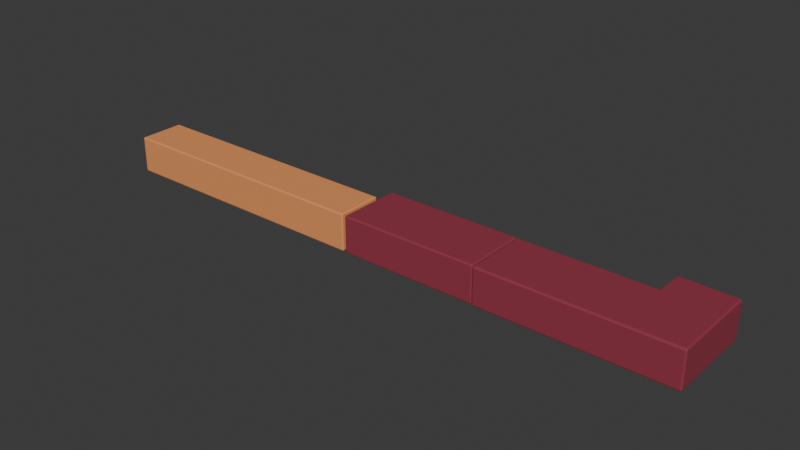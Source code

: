 # Source: TableTops.blend  (saved by Blender 4.1.23; exported with 4.5.12 LTS)
import bpy
from mathutils import Matrix  # noqa: F401  (used for matrix-valued properties, if any)

bpy.ops.wm.read_factory_settings(use_empty=True)
scene = bpy.context.scene
scene.name = 'Scene'

# ---- materials (node trees are filled in below, after node groups)
mat_pizzatops = bpy.data.materials.new('PizzaTops')
mat_pizzatops.use_transparent_shadow = False
mat_deliverytops = bpy.data.materials.new('DeliveryTops')
mat_deliverytops.use_transparent_shadow = False

# ---- material node trees
mat_pizzatops.use_nodes = True; mat_pizzatops.node_tree.nodes.clear()
_N = mat_pizzatops.node_tree.nodes; _L = mat_pizzatops.node_tree.links
n0 = _N.new('ShaderNodeBsdfPrincipled'); n0.name = 'Principled BSDF'; n0.location = (10, 300)
n0.inputs[0].default_value = (0.3095, 0.04091, 0.06848, 1.0)
n1 = _N.new('ShaderNodeOutputMaterial'); n1.name = 'Material Output'; n1.location = (300, 300)
_L.new(n0.outputs[0], n1.inputs[0])
n1.is_active_output = True
mat_deliverytops.use_nodes = True; mat_deliverytops.node_tree.nodes.clear()
_N = mat_deliverytops.node_tree.nodes; _L = mat_deliverytops.node_tree.links
n0 = _N.new('ShaderNodeBsdfPrincipled'); n0.name = 'Principled BSDF'; n0.location = (10, 300)
n0.inputs[0].default_value = (0.8631, 0.3232, 0.117, 1.0)
n1 = _N.new('ShaderNodeOutputMaterial'); n1.name = 'Material Output'; n1.location = (300, 300)
_L.new(n0.outputs[0], n1.inputs[0])
n1.is_active_output = True

# ---- world
world_world = bpy.data.worlds.new('World'); scene.world = world_world
world_world.use_nodes = True; world_world.node_tree.nodes.clear()
_N = world_world.node_tree.nodes; _L = world_world.node_tree.links
n0 = _N.new('ShaderNodeOutputWorld'); n0.name = 'World Output'; n0.location = (300, 300)
n1 = _N.new('ShaderNodeBackground'); n1.name = 'Background'; n1.location = (10, 300)
n1.inputs[0].default_value = (0.05088, 0.05088, 0.05088, 1.0)
_L.new(n1.outputs[0], n0.inputs[0])
n0.is_active_output = True
world_world.color = (0.05088, 0.05088, 0.05088)
world_world.use_sun_shadow = False
world_world.sun_shadow_jitter_overblur = 0.0

# ---- meshes
me_cube_001 = bpy.data.meshes.new('Cube.001')
me_cube_001.from_pydata([(2.722, -0.769, 0.9051), (1.722, 0.231, 0.2255), (-0.7942, -1.51, -0.7745), (-0.8279, -2.51, -0.09489), (-0.8883, -0.769, 0.9051), (-0.8513, 0.231, 0.2255), (1.724, 1.843, 0.2255), (2.724, 0.9467, 0.9051), (3.227, 0.1005, -0.7745), (4.227, -0.03111, -0.09489), (1.142, 0.9649, 0.8251), (1.302, 0.8833, 0.9051), (1.222, 1.061, 0.8619), (1.222, 0.9405, 0.8817), (1.222, 0.9716, 0.8788), (1.245, 0.9925, 0.8923), (1.198, 0.9925, 0.842), (1.222, 2.394, 0.8605), (1.302, 2.408, 0.9051), (1.302, 2.488, 0.8251), (1.244, 2.399, 0.8916), (1.255, 2.452, 0.8785), (1.302, 2.465, 0.8817), (1.245, 2.461, 0.8414), (4.222, -2.43, -1.015), (4.142, -2.51, -1.015), (4.142, -2.43, -1.095), (4.198, -2.487, -1.015), (4.188, -2.476, -1.061), (4.142, -2.487, -1.071), (4.198, -2.43, -1.071), (3.222, -1.43, 0.1455), (3.142, -1.51, 0.1455), (3.148, -1.425, 0.2255), (3.198, -1.487, 0.1455), (3.189, -1.475, 0.1917), (3.145, -1.485, 0.202), (3.2, -1.427, 0.2022), (4.148, -2.425, 0.9051), (4.142, -2.51, 0.8251), (4.222, -2.43, 0.8251), (4.145, -2.485, 0.8816), (4.189, -2.475, 0.8713), (4.198, -2.487, 0.8251), (4.2, -2.427, 0.8818), (4.152, 2.343, -1.095), (4.152, 2.423, -1.015), (4.232, 2.341, -1.015), (4.152, 2.399, -1.071), (4.198, 2.388, -1.061), (4.208, 2.398, -1.015), (4.208, 2.341, -1.071), (4.157, 2.343, 0.9051), (4.232, 2.341, 0.8251), (4.152, 2.423, 0.8251), (4.21, 2.342, 0.8817), (4.199, 2.388, 0.8713), (4.208, 2.398, 0.8251), (4.155, 2.399, 0.8817), (-5.885, 0.8921, 0.9051), (-5.885, 0.9721, 0.8251), (-5.965, 0.8921, 0.8251), (-5.885, 0.9486, 0.8817), (-5.932, 0.9382, 0.8713), (-5.942, 0.9486, 0.8251), (-5.942, 0.8921, 0.8817), (-5.965, -2.43, 0.8251), (-5.885, -2.51, 0.8251), (-5.885, -2.425, 0.9051), (-5.942, -2.488, 0.8251), (-5.932, -2.475, 0.8713), (-5.885, -2.484, 0.8817), (-5.942, -2.428, 0.8817), (-5.885, -2.51, -1.015), (-5.965, -2.43, -1.015), (-5.885, -2.43, -1.095), (-5.942, -2.487, -1.015), (-5.932, -2.476, -1.061), (-5.942, -2.43, -1.071), (-5.885, -2.487, -1.071), (2.727, 2.455, 0.8251), (2.727, 2.375, 0.9051), (2.727, 2.432, 0.8817), (4.232, 2.341, -0.09489), (4.152, 2.423, -0.09489), (4.208, 2.398, -0.09489), (4.147, 0.02705, -1.095), (4.227, 0.02284, -1.015), (4.203, 0.02601, -1.071), (3.152, 0.1683, 0.2255), (3.227, 0.08282, 0.1455), (3.205, 0.1072, 0.2021), (4.227, -0.0435, 0.8251), (4.152, 0.004443, 0.9051), (4.205, -0.02991, 0.8817), (4.142, -2.51, -0.09489), (4.222, -2.43, -0.09489), (4.198, -2.487, -0.09489), (3.222, -1.43, -0.7745), (3.142, -1.51, -0.7745), (3.198, -1.487, -0.7745), (-5.965, -2.43, -0.09489), (-5.885, -2.51, -0.09489), (-5.942, -2.487, -0.09489), (-5.965, -0.769, 0.8251), (-5.885, -0.769, 0.9051), (-5.942, -0.769, 0.8817), (-0.8927, 0.9721, 0.8251), (-0.8937, 0.8921, 0.9051), (-0.8935, 0.9486, 0.8817), (-0.7907, -2.43, -1.095), (-0.7942, -2.51, -1.015), (-0.7919, -2.487, -1.071), (-0.8782, -2.51, 0.8251), (-0.8829, -2.425, 0.9051), (-0.8814, -2.485, 0.8817), (-0.7717, -1.51, 0.1455), (-0.7737, -1.425, 0.2255), (-0.7715, -1.485, 0.2021), (1.302, 2.488, 0.3055), (1.282, 2.412, 0.2255), (1.222, 2.393, 0.2685), (1.292, 2.466, 0.2489), (1.251, 2.452, 0.2518), (1.239, 2.401, 0.2383), (1.245, 2.461, 0.2886), (2.725, 2.375, 0.2255), (2.727, 2.455, 0.3055), (2.726, 2.432, 0.249), (3.23, 2.364, -0.09489), (3.31, 2.442, -0.09489), (3.253, 2.42, -0.09489), (3.31, 2.442, 0.3055), (3.23, 2.364, 0.1455), (3.155, 2.366, 0.2255), (3.253, 2.42, 0.2255), (3.231, 2.41, 0.2255), (3.208, 2.365, 0.2022), (3.233, 2.42, 0.249), (3.226, 0.04121, -1.015), (3.306, 0.02194, -1.095), (3.25, 0.02739, -1.071), (3.142, -1.5, -1.015), (3.222, -1.419, -1.015), (3.301, -1.576, -1.095), (3.198, -1.476, -1.016), (3.221, -1.498, -1.061), (3.245, -1.498, -1.071), (3.221, -1.52, -1.071), (-5.885, -0.769, 0.2255), (-5.965, -0.769, 0.3055), (-5.942, -0.769, 0.249), (-5.965, 0.231, 0.3055), (-5.885, 0.231, 0.2255), (-5.942, 0.231, 0.249), (-5.885, 0.9721, 0.3055), (-5.885, 0.8843, 0.2255), (-5.965, 0.8921, 0.3055), (-5.885, 0.9447, 0.249), (-5.932, 0.9366, 0.2593), (-5.942, 0.8882, 0.249), (-5.942, 0.9502, 0.3055), (-0.787, -1.51, -1.015), (-0.7851, -1.591, -1.095), (-0.7854, -1.534, -1.071), (-5.965, -1.59, -1.015), (-5.885, -1.51, -1.015), (-5.885, -1.591, -1.095), (-5.942, -1.533, -1.015), (-5.932, -1.544, -1.061), (-5.885, -1.534, -1.071), (-5.942, -1.59, -1.071), (-5.885, -1.51, -0.09489), (-5.965, -1.59, -0.09489), (-5.942, -1.534, -0.09489), (-5.885, -1.51, -0.7745), (-5.965, -1.59, -0.7745), (-5.942, -1.534, -0.7745), (-5.885, -1.426, 0.2255), (-5.885, -1.51, 0.1455), (-5.965, -1.59, 0.3055), (-5.885, -1.485, 0.202), (-5.932, -1.509, 0.2255), (-5.942, -1.534, 0.2255), (-5.942, -1.508, 0.249), (3.309, 2.362, -1.095), (3.23, 2.364, -1.015), (3.31, 2.442, -1.015), (3.253, 2.363, -1.071), (3.264, 2.409, -1.061), (3.253, 2.42, -1.015), (3.31, 2.419, -1.071), (-0.8847, 0.9721, 0.3055), (-0.8796, 0.884, 0.2255), (-0.8827, 0.9463, 0.249), (1.227, 1.067, 0.2699), (1.287, 0.883, 0.2255), (1.147, 0.9711, 0.3055), (1.245, 0.9858, 0.2386), (1.222, 0.9753, 0.2521), (1.214, 0.9457, 0.249), (1.203, 0.9991, 0.2891), (3.31, 2.442, -0.7745), (3.23, 2.364, -0.7745), (3.253, 2.42, -0.7745)], [], [(81, 18, 11, 7), (83, 53, 92, 9), (38, 0, 4, 114), (25, 95, 3, 111), (195, 12, 121), (155, 60, 107, 192), (74, 101, 173, 176, 165), (150, 104, 61, 157, 152), (114, 4, 105, 68), (110, 75, 167, 163), (144, 26, 110, 163), (130, 84, 46, 187, 202), (111, 3, 102, 73), (95, 39, 113, 3), (192, 107, 10, 197), (89, 33, 1, 6), (8, 90, 133, 129, 203), (3, 113, 67, 102), (9, 92, 40, 96), (127, 80, 54, 84, 130, 132), (7, 11, 0), (52, 81, 7, 93), (101, 66, 104, 150, 180, 173), (12, 17, 121), (86, 26, 144, 140), (45, 86, 140, 185), (4, 108, 59, 105), (47, 83, 9, 87), (87, 9, 96, 24), (119, 19, 80, 127), (99, 2, 116, 32), (8, 203, 186, 139), (166, 175, 2, 162), (5, 117, 178, 149, 153), (1, 5, 193, 196), (98, 8, 139, 143), (93, 7, 0, 38), (120, 6, 1, 196), (8, 98, 31, 90), (33, 117, 5, 1), (2, 99, 142, 162), (116, 2, 175, 172, 179), (5, 153, 156, 193), (134, 89, 6, 120, 126), (10, 13, 14, 16), (11, 15, 14, 13), (12, 16, 14, 15), (17, 20, 21, 23), (18, 22, 21, 20), (19, 23, 21, 22), (24, 27, 28, 30), (25, 29, 28, 27), (26, 30, 28, 29), (31, 34, 35, 37), (32, 36, 35, 34), (33, 37, 35, 36), (38, 41, 42, 44), (39, 43, 42, 41), (40, 44, 42, 43), (45, 48, 49, 51), (46, 50, 49, 48), (47, 51, 49, 50), (52, 55, 56, 58), (53, 57, 56, 55), (54, 58, 56, 57), (59, 62, 63, 65), (60, 64, 63, 62), (61, 65, 63, 64), (66, 69, 70, 72), (67, 71, 70, 69), (68, 72, 70, 71), (73, 76, 77, 79), (74, 78, 77, 76), (75, 79, 77, 78), (119, 122, 123, 125), (120, 124, 123, 122), (121, 125, 123, 124), (132, 135, 136, 138), (133, 137, 136, 135), (134, 138, 136, 137), (142, 145, 146, 148), (143, 147, 146, 145), (144, 148, 146, 147), (155, 158, 159, 161), (156, 160, 159, 158), (157, 161, 159, 160), (165, 168, 169, 171), (166, 170, 169, 168), (167, 171, 169, 170), (178, 181, 182, 184), (179, 183, 182, 181), (180, 184, 182, 183), (185, 188, 189, 191), (186, 190, 189, 188), (187, 191, 189, 190), (195, 198, 199, 201), (196, 200, 199, 198), (197, 201, 199, 200), (54, 80, 82, 58), (58, 82, 81, 52), (53, 83, 85, 57), (57, 85, 84, 54), (26, 86, 88, 30), (30, 88, 87, 24), (33, 89, 91, 37), (37, 91, 90, 31), (40, 92, 94, 44), (44, 94, 93, 38), (39, 95, 97, 43), (43, 97, 96, 40), (31, 98, 100, 34), (34, 100, 99, 32), (66, 101, 103, 69), (69, 103, 102, 67), (61, 104, 106, 65), (65, 106, 105, 59), (60, 155, 161, 64), (64, 161, 157, 61), (75, 110, 112, 79), (79, 112, 111, 73), (67, 113, 115, 71), (71, 115, 114, 68), (32, 116, 118, 36), (36, 118, 117, 33), (19, 119, 125, 23), (23, 125, 121, 17), (127, 132, 138, 128), (128, 138, 134, 126), (150, 152, 154, 151), (151, 154, 153, 149), (74, 165, 171, 78), (78, 171, 167, 75), (120, 196, 198, 124), (124, 198, 195, 121), (172, 175, 177, 174), (174, 177, 176, 173), (126, 120, 122, 128), (128, 122, 119, 127), (45, 185, 191, 48), (48, 191, 187, 46), (152, 157, 160, 154), (154, 160, 156, 153), (130, 202, 204, 131), (131, 204, 203, 129), (18, 81, 82, 22), (22, 82, 80, 19), (89, 134, 137, 91), (91, 137, 133, 90), (98, 143, 145, 100), (100, 145, 142, 99), (149, 178, 184, 151), (151, 184, 180, 150), (163, 167, 170, 164), (164, 170, 166, 162), (140, 144, 147, 141), (141, 147, 143, 139), (24, 96, 97, 27), (27, 97, 95, 25), (46, 84, 85, 50), (50, 85, 83, 47), (47, 87, 88, 51), (51, 88, 86, 45), (10, 107, 109, 13), (13, 109, 108, 11), (155, 192, 194, 158), (158, 194, 193, 156), (165, 176, 177, 168), (168, 177, 175, 166), (52, 93, 94, 55), (55, 94, 92, 53), (25, 111, 112, 29), (29, 112, 110, 26), (173, 180, 183, 174), (174, 183, 179, 172), (38, 114, 115, 41), (41, 115, 113, 39), (59, 108, 109, 62), (62, 109, 107, 60), (68, 105, 106, 72), (72, 106, 104, 66), (162, 142, 148, 164), (164, 148, 144, 163), (73, 102, 103, 76), (76, 103, 101, 74), (186, 203, 204, 190), (190, 204, 202, 187), (116, 179, 181, 118), (118, 181, 178, 117), (12, 195, 201, 16), (16, 201, 197, 10), (129, 133, 135, 131), (131, 135, 132, 130), (192, 197, 200, 194), (194, 200, 196, 193), (17, 12, 15, 20), (20, 15, 11, 18), (185, 140, 141, 188), (188, 141, 139, 186), (0, 11, 108, 4)])
_uv = me_cube_001.uv_layers.new(name='UVMap')
_uv.uv.foreach_set('vector', [0.75, 0.5066, 0.8684, 0.5066, 0.8683, 0.6315, 0.75, 0.625, 0.5, 0.5041, 0.615, 0.5041, 0.615, 0.625, 0.5, 0.625, 0.6311, 0.75, 0.75, 0.75, 0.75, 0.75, 0.6311, 0.75, 0.385, 0.75, 0.5, 0.75, 0.5, 0.75, 0.385, 0.75, 0.5456, 0.01606, 0.6196, 0.125, 0.5454, 0.125, 0.5501, 0.0, 0.615, 0.0, 0.615, 0.0, 0.5501, 0.0, 0.385, 0.7557, 0.5, 0.7557, 0.5, 0.8161, 0.4151, 0.8161, 0.385, 0.8161, 0.5501, 0.875, 0.615, 0.875, 0.615, 0.9943, 0.5501, 0.9943, 0.5501, 0.9468, 0.6311, 0.75, 0.75, 0.75, 0.75, 0.75, 0.6311, 0.75, 0.3692, 0.75, 0.3692, 0.75, 0.309, 0.75, 0.309, 0.75, 0.2983, 0.75, 0.3684, 0.75, 0.3692, 0.75, 0.309, 0.75, 0.5, 0.4234, 0.5, 0.4934, 0.385, 0.4934, 0.385, 0.4234, 0.4151, 0.4234, 0.385, 0.75, 0.5, 0.75, 0.5, 0.75, 0.385, 0.75, 0.5, 0.75, 0.615, 0.75, 0.615, 0.75, 0.5, 0.75, 0.5501, 0.0, 0.615, 0.0, 0.615, 0.0, 0.5501, 0.0, 0.6312, 0.625, 0.6311, 0.75, 0.75, 0.75, 0.75, 0.625, 0.5, 0.625, 0.615, 0.625, 0.615, 0.5521, 0.5849, 0.5521, 0.5, 0.5521, 0.5, 0.75, 0.615, 0.75, 0.615, 0.75, 0.5, 0.75, 0.5, 0.625, 0.615, 0.625, 0.615, 0.7459, 0.5, 0.746, 0.5501, 0.375, 0.615, 0.375, 0.615, 0.4934, 0.5, 0.4934, 0.5, 0.4234, 0.5501, 0.4234, 0.75, 0.625, 0.8683, 0.7491, 0.75, 0.75, 0.6312, 0.5045, 0.75, 0.5066, 0.75, 0.625, 0.6312, 0.625, 0.5, 0.7557, 0.615, 0.7557, 0.615, 0.875, 0.5501, 0.875, 0.5501, 0.8161, 0.5, 0.8161, 0.6196, 0.125, 0.6194, 0.2339, 0.5454, 0.125, 0.3684, 0.625, 0.3684, 0.75, 0.2983, 0.75, 0.2984, 0.625, 0.3684, 0.5039, 0.3684, 0.623, 0.2984, 0.6021, 0.2984, 0.5035, 0.75, 0.75, 0.8693, 0.75, 0.8693, 0.75, 0.75, 0.75, 0.385, 0.5042, 0.5, 0.5041, 0.5, 0.625, 0.385, 0.625, 0.385, 0.625, 0.5, 0.625, 0.5, 0.746, 0.385, 0.746, 0.5501, 0.2566, 0.615, 0.2566, 0.615, 0.375, 0.5501, 0.375, 0.5, 0.75, 0.5, 0.75, 0.615, 0.75, 0.615, 0.75, 0.5, 0.625, 0.5, 0.5521, 0.4699, 0.5521, 0.4699, 0.625, 0.4699, 0.75, 0.5, 0.75, 0.5, 0.75, 0.4699, 0.75, 0.75, 0.75, 0.6311, 0.75, 0.6311, 0.75, 0.6782, 0.75, 0.75, 0.75, 0.75, 0.75, 0.75, 0.75, 0.7969, 0.75, 0.7968, 0.75, 0.5, 0.7438, 0.5, 0.625, 0.4699, 0.6405, 0.4699, 0.7442, 0.6312, 0.625, 0.75, 0.625, 0.75, 0.75, 0.6311, 0.75, 0.7868, 0.625, 0.75, 0.625, 0.75, 0.75, 0.7867, 0.7382, 0.5, 0.625, 0.5, 0.7438, 0.615, 0.7437, 0.615, 0.625, 0.6311, 0.75, 0.6311, 0.75, 0.75, 0.75, 0.75, 0.75, 0.5, 0.75, 0.5, 0.75, 0.4699, 0.75, 0.4699, 0.75, 0.615, 0.75, 0.5, 0.75, 0.5, 0.75, 0.5849, 0.75, 0.615, 0.75, 0.75, 0.75, 0.75, 0.75, 0.7969, 0.75, 0.7969, 0.75, 0.6311, 0.5537, 0.6312, 0.625, 0.75, 0.625, 0.75, 0.5817, 0.6657, 0.561, 0.615, 0.0, 0.625, 0.0, 0.625, 0.0, 0.6171, 0.0, 0.8683, 0.6315, 0.875, 0.6226, 0.875, 0.6243, 0.875, 0.625, 0.6196, 0.125, 0.6171, 0.1134, 0.6217, 0.1201, 0.625, 0.1274, 0.6194, 0.2339, 0.625, 0.2426, 0.625, 0.2469, 0.617, 0.2383, 0.8684, 0.5066, 0.8683, 0.5, 0.8721, 0.5, 0.875, 0.5074, 0.615, 0.2566, 0.617, 0.25, 0.6217, 0.25, 0.625, 0.2567, 0.385, 0.746, 0.385, 0.75, 0.3764, 0.7494, 0.375, 0.7461, 0.385, 0.75, 0.375, 0.75, 0.3764, 0.7494, 0.385, 0.75, 0.3684, 0.75, 0.375, 0.7461, 0.3764, 0.7494, 0.3684, 0.7544, 0.615, 0.7437, 0.615, 0.75, 0.6236, 0.7491, 0.625, 0.7435, 0.615, 0.75, 0.625, 0.75, 0.6236, 0.7491, 0.615, 0.75, 0.6311, 0.75, 0.625, 0.7435, 0.6236, 0.7491, 0.6314, 0.757, 0.6311, 0.75, 0.625, 0.75, 0.6236, 0.7494, 0.6309, 0.75, 0.615, 0.75, 0.615, 0.75, 0.6236, 0.7494, 0.625, 0.75, 0.615, 0.7459, 0.625, 0.7458, 0.6236, 0.7494, 0.615, 0.75, 0.3684, 0.5039, 0.3684, 0.5, 0.3755, 0.5006, 0.375, 0.5042, 0.385, 0.4934, 0.385, 0.5, 0.3755, 0.5006, 0.375, 0.4934, 0.385, 0.5042, 0.375, 0.5042, 0.3755, 0.5006, 0.385, 0.5, 0.6312, 0.5045, 0.625, 0.504, 0.6236, 0.4997, 0.6314, 0.5, 0.615, 0.5041, 0.615, 0.5, 0.6236, 0.4997, 0.625, 0.504, 0.615, 0.4934, 0.625, 0.4936, 0.6236, 0.4997, 0.615, 0.5, 0.8693, 0.75, 0.875, 0.75, 0.875, 0.75, 0.8693, 0.75, 0.615, 0.0, 0.615, 0.0, 0.6208, 0.0, 0.625, 0.0, 0.615, 0.9943, 0.625, 0.9943, 0.625, 0.9976, 0.615, 1.0, 0.615, 0.7557, 0.615, 0.75, 0.6244, 0.75, 0.625, 0.7559, 0.615, 0.75, 0.625, 0.75, 0.6244, 0.75, 0.615, 0.75, 0.6311, 0.75, 0.6309, 0.75, 0.6244, 0.75, 0.625, 0.75, 0.385, 0.75, 0.385, 0.75, 0.3764, 0.7508, 0.375, 0.75, 0.385, 0.7557, 0.375, 0.7558, 0.3764, 0.7508, 0.385, 0.75, 0.3692, 0.75, 0.375, 0.75, 0.3764, 0.7508, 0.3692, 0.75, 0.5501, 0.2566, 0.5401, 0.2559, 0.5401, 0.2525, 0.5479, 0.25, 0.7868, 0.625, 0.7918, 0.6315, 0.7918, 0.6278, 0.7859, 0.6183, 0.5454, 0.125, 0.5479, 0.1366, 0.5433, 0.1298, 0.5401, 0.1177, 0.5501, 0.4234, 0.5401, 0.4168, 0.5401, 0.4168, 0.5401, 0.4168, 0.615, 0.5521, 0.625, 0.5521, 0.625, 0.5506, 0.625, 0.5495, 0.6311, 0.5537, 0.625, 0.5495, 0.625, 0.5495, 0.625, 0.5521, 0.4699, 0.75, 0.4697, 0.75, 0.4642, 0.75, 0.4599, 0.75, 0.4699, 0.7442, 0.4599, 0.75, 0.4599, 0.75, 0.4697, 0.75, 0.2983, 0.75, 0.2917, 0.75, 0.2917, 0.75, 0.2917, 0.75, 0.5501, 0.0, 0.5401, 0.0, 0.5401, 0.0, 0.5501, 0.0, 0.7969, 0.75, 0.7972, 0.75, 0.8007, 0.75, 0.8032, 0.75, 0.5501, 0.9943, 0.5501, 1.0, 0.5443, 1.0, 0.5401, 0.994, 0.385, 0.8161, 0.385, 0.8218, 0.3792, 0.8218, 0.375, 0.816, 0.4699, 0.75, 0.4599, 0.75, 0.4599, 0.75, 0.4699, 0.75, 0.309, 0.75, 0.309, 0.75, 0.3056, 0.75, 0.3032, 0.75, 0.6311, 0.75, 0.625, 0.75, 0.625, 0.75, 0.6252, 0.75, 0.615, 0.75, 0.625, 0.75, 0.625, 0.75, 0.625, 0.75, 0.5501, 0.8161, 0.5401, 0.822, 0.5401, 0.8219, 0.5401, 0.8218, 0.2984, 0.5035, 0.2918, 0.5033, 0.2918, 0.5014, 0.2985, 0.5, 0.4699, 0.5521, 0.4699, 0.5495, 0.4642, 0.5495, 0.4599, 0.5521, 0.385, 0.4234, 0.375, 0.4235, 0.375, 0.4196, 0.385, 0.4168, 0.5456, 0.01606, 0.5401, 0.001126, 0.5401, 0.0002702, 0.548, 0.01167, 0.7968, 0.75, 0.8032, 0.75, 0.8032, 0.75, 0.8042, 0.75, 0.5501, 0.0, 0.548, 0.0, 0.5434, 0.0, 0.5401, 0.0, 0.615, 0.4934, 0.615, 0.375, 0.625, 0.375, 0.625, 0.4936, 0.6314, 0.5, 0.75, 0.5, 0.75, 0.5066, 0.6312, 0.5045, 0.615, 0.5041, 0.5, 0.5041, 0.5, 0.5, 0.615, 0.5, 0.615, 0.5, 0.5, 0.5, 0.5, 0.4934, 0.615, 0.4934, 0.3684, 0.75, 0.3684, 0.625, 0.375, 0.6251, 0.375, 0.7461, 0.375, 0.7461, 0.375, 0.6251, 0.385, 0.625, 0.385, 0.746, 0.6311, 0.75, 0.6312, 0.625, 0.625, 0.6246, 0.625, 0.7435, 0.625, 0.7435, 0.625, 0.6246, 0.615, 0.625, 0.615, 0.7437, 0.615, 0.7459, 0.615, 0.625, 0.625, 0.6246, 0.625, 0.7458, 0.625, 0.7458, 0.625, 0.6246, 0.6312, 0.625, 0.6311, 0.75, 0.615, 0.75, 0.5, 0.75, 0.5, 0.75, 0.615, 0.75, 0.615, 0.75, 0.5, 0.75, 0.5, 0.746, 0.615, 0.7459, 0.615, 0.7437, 0.5, 0.7438, 0.4999, 0.75, 0.615, 0.75, 0.615, 0.75, 0.4999, 0.75, 0.5, 0.75, 0.615, 0.75, 0.615, 0.7557, 0.5, 0.7557, 0.5, 0.75, 0.615, 0.75, 0.615, 0.75, 0.5, 0.75, 0.5, 0.75, 0.615, 0.75, 0.615, 0.9943, 0.615, 0.875, 0.625, 0.875, 0.625, 0.9943, 0.8693, 0.75, 0.75, 0.75, 0.75, 0.75, 0.8693, 0.75, 0.615, 0.0, 0.5501, 0.0, 0.5501, 0.0, 0.615, 0.0, 0.615, 1.0, 0.5501, 1.0, 0.5501, 0.9943, 0.615, 0.9943, 0.3692, 0.75, 0.3692, 0.75, 0.375, 0.75, 0.375, 0.75, 0.375, 0.75, 0.375, 0.75, 0.385, 0.75, 0.385, 0.75, 0.615, 0.75, 0.615, 0.75, 0.625, 0.75, 0.625, 0.75, 0.625, 0.75, 0.625, 0.75, 0.6311, 0.75, 0.6311, 0.75, 0.615, 0.75, 0.615, 0.75, 0.625, 0.75, 0.625, 0.75, 0.625, 0.75, 0.625, 0.75, 0.6311, 0.75, 0.6311, 0.75, 0.615, 0.2566, 0.5501, 0.2566, 0.5479, 0.25, 0.617, 0.25, 0.617, 0.2383, 0.5479, 0.1366, 0.5454, 0.125, 0.6194, 0.2339, 0.5501, 0.375, 0.5501, 0.4234, 0.5401, 0.4168, 0.5401, 0.375, 0.6668, 0.5576, 0.625, 0.5495, 0.6311, 0.5537, 0.6657, 0.561, 0.5501, 0.875, 0.5501, 0.9468, 0.5401, 0.9468, 0.5401, 0.875, 0.6782, 0.75, 0.75, 0.75, 0.75, 0.75, 0.6782, 0.75, 0.385, 0.7557, 0.385, 0.8161, 0.375, 0.816, 0.375, 0.7558, 0.3692, 0.75, 0.309, 0.75, 0.309, 0.75, 0.3692, 0.75, 0.7868, 0.625, 0.7867, 0.7382, 0.7917, 0.7356, 0.7918, 0.6315, 0.5401, 0.1177, 0.5401, 0.001126, 0.5456, 0.01606, 0.5454, 0.125, 0.5849, 0.75, 0.5, 0.75, 0.5, 0.75, 0.5849, 0.75, 0.5, 0.8218, 0.4151, 0.8218, 0.4151, 0.8161, 0.5, 0.8161, 0.6657, 0.561, 0.75, 0.5817, 0.7461, 0.5749, 0.6668, 0.5576, 0.5401, 0.375, 0.5401, 0.2559, 0.5501, 0.2566, 0.5501, 0.375, 0.3684, 0.5039, 0.2984, 0.5035, 0.2985, 0.5, 0.3684, 0.5, 0.375, 0.4934, 0.375, 0.4235, 0.385, 0.4234, 0.385, 0.4934, 0.5501, 0.9468, 0.5501, 0.9943, 0.5401, 0.994, 0.5401, 0.9468, 0.75, 0.75, 0.7972, 0.75, 0.7969, 0.75, 0.75, 0.75, 0.5, 0.4234, 0.4151, 0.4234, 0.4151, 0.4168, 0.5, 0.4168, 0.5849, 0.5495, 0.5, 0.5495, 0.5, 0.5521, 0.5849, 0.5521, 0.8684, 0.5066, 0.75, 0.5066, 0.75, 0.5, 0.8683, 0.5, 0.625, 0.2567, 0.625, 0.375, 0.615, 0.375, 0.615, 0.2566, 0.6312, 0.625, 0.6311, 0.5537, 0.625, 0.5521, 0.625, 0.6246, 0.625, 0.6246, 0.625, 0.5521, 0.615, 0.5521, 0.615, 0.625, 0.5, 0.7438, 0.4699, 0.7442, 0.4697, 0.75, 0.4999, 0.75, 0.4999, 0.75, 0.4697, 0.75, 0.4699, 0.75, 0.5, 0.75, 0.6782, 0.75, 0.6311, 0.75, 0.6252, 0.75, 0.6782, 0.75, 0.5401, 0.875, 0.5401, 0.822, 0.5501, 0.8161, 0.5501, 0.875, 0.309, 0.75, 0.309, 0.75, 0.3032, 0.75, 0.3032, 0.75, 0.4599, 0.75, 0.4599, 0.75, 0.4699, 0.75, 0.4699, 0.75, 0.2984, 0.625, 0.2983, 0.75, 0.2917, 0.75, 0.2917, 0.625, 0.4599, 0.6457, 0.4599, 0.75, 0.4699, 0.7442, 0.4699, 0.6405, 0.385, 0.746, 0.5, 0.746, 0.5, 0.75, 0.385, 0.75, 0.385, 0.75, 0.5, 0.75, 0.5, 0.75, 0.385, 0.75, 0.385, 0.4934, 0.5, 0.4934, 0.5, 0.5, 0.385, 0.5, 0.385, 0.5, 0.5, 0.5, 0.5, 0.5041, 0.385, 0.5042, 0.385, 0.5042, 0.385, 0.625, 0.375, 0.625, 0.375, 0.5042, 0.375, 0.5042, 0.375, 0.625, 0.3684, 0.623, 0.3684, 0.5039, 0.615, 0.0, 0.615, 0.0, 0.625, 0.0, 0.625, 0.0, 0.875, 0.75, 0.875, 0.75, 0.8693, 0.75, 0.8692, 0.75, 0.5501, 0.0, 0.5501, 0.0, 0.5401, 0.0, 0.5401, 0.0, 0.8032, 0.75, 0.8032, 0.75, 0.7969, 0.75, 0.7969, 0.75, 0.385, 0.8161, 0.4151, 0.8161, 0.4151, 0.8218, 0.385, 0.8218, 0.4699, 0.75, 0.5, 0.75, 0.5, 0.75, 0.4699, 0.75, 0.6312, 0.5045, 0.6312, 0.625, 0.625, 0.6246, 0.625, 0.504, 0.625, 0.504, 0.625, 0.6246, 0.615, 0.625, 0.615, 0.5041, 0.385, 0.75, 0.385, 0.75, 0.375, 0.75, 0.375, 0.75, 0.375, 0.75, 0.375, 0.75, 0.3692, 0.75, 0.3684, 0.75, 0.5, 0.8161, 0.5501, 0.8161, 0.5401, 0.8218, 0.5, 0.8218, 0.5849, 0.75, 0.625, 0.75, 0.615, 0.75, 0.5849, 0.75, 0.6311, 0.75, 0.6311, 0.75, 0.625, 0.75, 0.625, 0.75, 0.625, 0.75, 0.625, 0.75, 0.615, 0.75, 0.615, 0.75, 0.8693, 0.75, 0.8693, 0.75, 0.875, 0.75, 0.875, 0.75, 0.625, 0.0, 0.625, 0.0, 0.615, 0.0, 0.615, 0.0, 0.6311, 0.75, 0.75, 0.75, 0.75, 0.75, 0.6309, 0.75, 0.625, 0.7559, 0.625, 0.875, 0.615, 0.875, 0.615, 0.7557, 0.4699, 0.75, 0.4699, 0.75, 0.4599, 0.75, 0.4599, 0.75, 0.3032, 0.75, 0.2917, 0.75, 0.2983, 0.75, 0.309, 0.75, 0.385, 0.75, 0.5, 0.75, 0.5, 0.75, 0.385, 0.75, 0.385, 0.75, 0.5, 0.75, 0.5, 0.7557, 0.385, 0.7557, 0.4699, 0.5521, 0.5, 0.5521, 0.5, 0.5495, 0.4699, 0.5495, 0.385, 0.4168, 0.4151, 0.4168, 0.4151, 0.4234, 0.385, 0.4234, 0.615, 0.75, 0.615, 0.75, 0.625, 0.75, 0.625, 0.75, 0.625, 0.75, 0.625, 0.75, 0.6311, 0.75, 0.6311, 0.75, 0.6196, 0.125, 0.5456, 0.01606, 0.548, 0.01167, 0.6171, 0.1134, 0.6171, 0.0, 0.548, 0.0, 0.5501, 0.0, 0.615, 0.0, 0.5849, 0.5521, 0.615, 0.5521, 0.625, 0.5495, 0.5849, 0.5495, 0.5, 0.4168, 0.5401, 0.4168, 0.5501, 0.4234, 0.5, 0.4234, 0.5501, 0.0, 0.5501, 0.0, 0.5401, 0.0, 0.5401, 0.0, 0.8032, 0.75, 0.8032, 0.75, 0.7968, 0.75, 0.7969, 0.75, 0.6194, 0.2339, 0.6196, 0.125, 0.625, 0.1274, 0.625, 0.2426, 0.875, 0.5074, 0.875, 0.6226, 0.8683, 0.6315, 0.8684, 0.5066, 0.2984, 0.5035, 0.2984, 0.6021, 0.2917, 0.5999, 0.2918, 0.5033, 0.4599, 0.5521, 0.4599, 0.6248, 0.4699, 0.625, 0.4699, 0.5521, 0.75, 0.75, 0.8692, 0.75, 0.8693, 0.75, 0.75, 0.75])
me_cube_001.materials.append(mat_pizzatops)
me_cube_001.update()
me_cube_003 = bpy.data.meshes.new('Cube.003')
me_cube_003.from_pydata([(-3.739, -1.965, -0.8134), (-3.739, -1.965, 1.187), (-2.875, -1.006, 0.4983), (-3.739, 1.47, -0.8134), (-3.739, 1.47, 1.187), (3.739, -1.965, -0.8134), (3.739, -1.965, 1.187), (2.875, -1.006, 0.4983), (3.739, 1.47, -0.8134), (3.739, 1.47, 1.187), (-3.739, -0.2475, -0.8134), (-2.875, -1.006, -0.5017), (-3.739, -1.965, 0.1866), (-2.875, 0.7116, 0.4983), (-3.739, -0.2475, 1.187), (-3.739, 1.47, 0.1866), (-6.419e-08, 1.47, 1.187), (3.739, 1.47, 0.1866), (3.739, -0.2475, -0.8134), (3.739, -0.2475, 1.187), (2.875, 0.7116, 0.4983), (3.739, -1.965, 0.1866), (2.875, -1.006, -0.5017), (-6.419e-08, -1.965, -0.8134), (-6.419e-08, -1.965, 1.187), (1.01e-07, -1.006, 0.4983), (1.01e-07, 0.7116, 0.4983), (-6.419e-08, -0.2475, 1.187), (1.01e-07, -1.006, -0.5017), (-6.419e-08, -1.965, 0.1866), (3.739, -0.2475, 0.1866), (2.875, 0.7116, -0.5017), (-3.739, -0.2475, 0.1866), (-2.875, 0.7116, -0.5017), (1.01e-07, 1.47, 0.4983), (-6.419e-08, 1.47, 0.4983), (2.875, 1.47, 0.4983), (2.875, 1.47, 0.1866), (2.875, -0.2475, -0.8134), (2.875, -1.006, -0.8134), (1.01e-07, -1.006, -0.8134), (-6.419e-08, -1.006, -0.8134), (-2.875, -0.2475, -0.8134), (-2.875, -1.006, -0.8134), (-2.875, 1.47, -0.8134), (-2.875, 0.7116, -0.8134), (2.875, 0.7116, -0.8134), (2.875, 1.47, -0.8134), (2.875, 1.47, -0.5017), (-2.875, 1.47, -0.5017), (-2.875, 1.47, 0.1866), (-2.875, 1.47, 0.4983)], [], [(32, 14, 4, 15), (16, 9, 17, 37, 36, 34, 35), (30, 19, 6, 21), (29, 24, 1, 12), (38, 18, 5, 23, 41, 40, 39), (27, 14, 1, 24), (19, 27, 24, 6), (9, 16, 27, 19), (16, 4, 14, 27), (41, 23, 0, 10, 42, 43), (10, 3, 44, 45, 42), (47, 8, 18, 38, 46), (23, 29, 12, 0), (5, 21, 29, 23), (21, 6, 24, 29), (18, 30, 21, 5), (8, 17, 30, 18), (17, 9, 19, 30), (37, 17, 8, 47, 48), (3, 15, 50, 49, 44), (15, 4, 16, 35, 51, 50), (10, 32, 15, 3), (0, 12, 32, 10), (12, 1, 14, 32), (51, 13, 33, 49, 50), (31, 22, 7, 20), (28, 11, 2, 25), (26, 25, 2, 13), (20, 7, 25, 26), (20, 26, 34, 36), (26, 13, 51, 35, 34), (11, 28, 40, 41, 43), (40, 28, 22, 39), (22, 28, 25, 7), (39, 22, 31, 46, 38), (46, 31, 48, 47), (31, 20, 36, 37, 48), (33, 45, 44, 49), (45, 33, 11, 43, 42), (11, 33, 13, 2)])
_uv = me_cube_003.uv_layers.new(name='UVMap')
_uv.uv.foreach_set('vector', [0.5, 0.125, 0.625, 0.125, 0.625, 0.25, 0.5, 0.25, 0.625, 0.375, 0.625, 0.5, 0.5, 0.5, 0.5, 0.4711, 0.539, 0.4711, 0.539, 0.375, 0.539, 0.375, 0.5, 0.625, 0.625, 0.625, 0.625, 0.75, 0.5, 0.75, 0.5, 0.875, 0.625, 0.875, 0.625, 1.0, 0.5, 1.0, 0.3461, 0.625, 0.375, 0.625, 0.375, 0.75, 0.25, 0.75, 0.25, 0.6802, 0.25, 0.6802, 0.3461, 0.6802, 0.75, 0.625, 0.875, 0.625, 0.875, 0.75, 0.75, 0.75, 0.625, 0.625, 0.75, 0.625, 0.75, 0.75, 0.625, 0.75, 0.625, 0.5, 0.75, 0.5, 0.75, 0.625, 0.625, 0.625, 0.75, 0.5, 0.875, 0.5, 0.875, 0.625, 0.75, 0.625, 0.25, 0.6802, 0.25, 0.75, 0.125, 0.75, 0.125, 0.625, 0.1539, 0.625, 0.1539, 0.6802, 0.125, 0.625, 0.125, 0.5, 0.1539, 0.5, 0.1539, 0.5552, 0.1539, 0.625, 0.3461, 0.5, 0.375, 0.5, 0.375, 0.625, 0.3461, 0.625, 0.3461, 0.5552, 0.375, 0.875, 0.5, 0.875, 0.5, 1.0, 0.375, 1.0, 0.375, 0.75, 0.5, 0.75, 0.5, 0.875, 0.375, 0.875, 0.5, 0.75, 0.625, 0.75, 0.625, 0.875, 0.5, 0.875, 0.375, 0.625, 0.5, 0.625, 0.5, 0.75, 0.375, 0.75, 0.375, 0.5, 0.5, 0.5, 0.5, 0.625, 0.375, 0.625, 0.5, 0.5, 0.625, 0.5, 0.625, 0.625, 0.5, 0.625, 0.5, 0.4711, 0.5, 0.5, 0.375, 0.5, 0.375, 0.4711, 0.414, 0.4711, 0.375, 0.25, 0.5, 0.25, 0.5, 0.2789, 0.414, 0.2789, 0.375, 0.2789, 0.5, 0.25, 0.625, 0.25, 0.625, 0.375, 0.539, 0.375, 0.539, 0.2789, 0.5, 0.2789, 0.375, 0.125, 0.5, 0.125, 0.5, 0.25, 0.375, 0.25, 0.375, 0.0, 0.5, 0.0, 0.5, 0.125, 0.375, 0.125, 0.5, 0.0, 0.625, 0.0, 0.625, 0.125, 0.5, 0.125, 0.625, 0.1802, 0.625, 0.125, 0.5, 0.125, 0.5, 0.1802, 0.586, 0.1802, 0.5, 0.625, 0.5, 0.75, 0.625, 0.75, 0.625, 0.625, 0.5, 0.875, 0.5, 1.0, 0.625, 1.0, 0.625, 0.875, 0.75, 0.625, 0.75, 0.75, 0.875, 0.75, 0.875, 0.625, 0.625, 0.625, 0.625, 0.75, 0.75, 0.75, 0.75, 0.625, 0.625, 0.625, 0.75, 0.625, 0.75, 0.5698, 0.625, 0.5698, 0.75, 0.625, 0.875, 0.625, 0.875, 0.5698, 0.75, 0.5698, 0.75, 0.5698, 0.5, 1.0, 0.5, 0.875, 0.461, 0.875, 0.461, 0.875, 0.461, 1.0, 0.461, 0.875, 0.5, 0.875, 0.5, 0.75, 0.461, 0.75, 0.5, 0.75, 0.5, 0.875, 0.625, 0.875, 0.625, 0.75, 0.461, 0.75, 0.5, 0.75, 0.5, 0.625, 0.461, 0.625, 0.461, 0.6948, 0.461, 0.625, 0.5, 0.625, 0.5, 0.5698, 0.461, 0.5698, 0.5, 0.625, 0.625, 0.625, 0.625, 0.5698, 0.586, 0.5698, 0.5, 0.5698, 0.5, 0.125, 0.461, 0.125, 0.461, 0.1802, 0.5, 0.1802, 0.461, 0.125, 0.5, 0.125, 0.5, 0.0, 0.461, 0.0, 0.461, 0.05519, 0.5, 0.0, 0.5, 0.125, 0.625, 0.125, 0.625, 0.0])
me_cube_003.materials.append(mat_pizzatops)
me_cube_003.update()
me_cube_006 = bpy.data.meshes.new('Cube.006')
me_cube_006.from_pydata([(-7.386, -1.255, -1.0), (-7.386, -1.255, 1.0), (-7.386, -0.3546, 0.3489), (-7.386, 1.255, 1.0), (7.386, -1.255, -1.0), (7.386, -1.255, 1.0), (7.386, -0.3546, 0.3489), (7.386, 1.255, 1.0), (-7.386, 1.255, 0.3489), (7.386, 1.255, 0.3489), (7.386, -0.3546, -1.0), (-7.386, -0.3546, -1.0)], [], [(11, 0, 1, 3, 8, 2), (8, 3, 7, 9), (9, 7, 5, 4, 10, 6), (4, 5, 1, 0), (4, 0, 11, 10), (7, 3, 1, 5), (10, 11, 2, 6), (6, 2, 8, 9)])
_uv = me_cube_006.uv_layers.new(name='UVMap')
_uv.uv.foreach_set('vector', [0.375, 0.08969, 0.375, 0.0, 0.625, 0.0, 0.625, 0.25, 0.5436, 0.25, 0.5436, 0.08969, 0.5436, 0.25, 0.625, 0.25, 0.625, 0.5, 0.5436, 0.5, 0.5436, 0.5, 0.625, 0.5, 0.625, 0.75, 0.375, 0.75, 0.375, 0.6603, 0.5436, 0.6603, 0.375, 0.75, 0.625, 0.75, 0.625, 1.0, 0.375, 1.0, 0.375, 0.75, 0.125, 0.75, 0.125, 0.6603, 0.375, 0.6603, 0.625, 0.5, 0.875, 0.5, 0.875, 0.75, 0.625, 0.75, 0.4564, 0.75, 0.4564, 1.0, 0.625, 1.0, 0.625, 0.75, 0.625, 0.75, 0.875, 0.75, 0.875, 0.5897, 0.625, 0.5897])
me_cube_006.materials.append(mat_deliverytops)
me_cube_006.update()

# ---- objects
ob_pizzamakingtable = bpy.data.objects.new('PizzaMakingTable', me_cube_001)
ob_pizzaboxing = bpy.data.objects.new('PizzaBoxing', me_cube_003)
ob_orderingtable = bpy.data.objects.new('OrderingTable', me_cube_006)

# ---- transforms, parenting, visibility, modifiers, constraints
ob_pizzamakingtable.location = (-15.26, 1.405, -2.527)
ob_pizzaboxing.location = (-24.99, 0.9044, -2.795)
_m = ob_pizzaboxing.modifiers.new('Bevel', 'BEVEL')
_m.width = 0.07
_m.width_pct = 0.07
_m.segments = 2
ob_orderingtable.location = (-36.33, 0.2554, -2.621)
_m = ob_orderingtable.modifiers.new('Bevel', 'BEVEL')
_m.width = 0.07
_m.width_pct = 0.07
_m.segments = 2

# ---- collection membership
scene.collection.objects.link(ob_pizzamakingtable)
scene.collection.objects.link(ob_pizzaboxing)
scene.collection.objects.link(ob_orderingtable)

# ---- scene / render settings (as saved in the file)
scene.frame_start = 1; scene.frame_end = 250; scene.frame_set(1)
scene.render.engine = 'BLENDER_EEVEE_NEXT'
scene.cycles.sampling_pattern = 'TABULATED_SOBOL'
scene.eevee.ray_tracing_options.trace_max_roughness = 0.0
bpy.context.view_layer.update()

# ---- added for rendering (the .blend has no active camera and no usable light): camera, sun
cam_auto = bpy.data.cameras.new('AutoCamera')
cam_auto.lens = 50.0
cam_auto.sensor_width = 36.0
cam_auto.clip_end = 1000.0
ob_auto_camera = bpy.data.objects.new('AutoCamera', cam_auto)
scene.collection.objects.link(ob_auto_camera)
ob_auto_camera.location = (3.2807, -35.3891, 21.9072)
ob_auto_camera.rotation_euler = (1.09748, -7.21219e-08, 0.694738)
scene.camera = ob_auto_camera
light_auto_sun = bpy.data.lights.new('AutoSun', 'SUN')
light_auto_sun.energy = 3.0
light_auto_sun.angle = 0.0523599
ob_auto_sun = bpy.data.objects.new('AutoSun', light_auto_sun)
scene.collection.objects.link(ob_auto_sun)
ob_auto_sun.rotation_euler = (0.872665, 0.174533, 0.523599)
bpy.context.view_layer.update()
